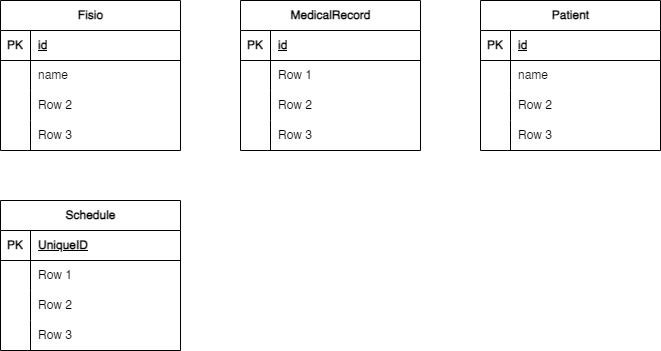

The diagram above was exported from draw.io. Its source (the exported page's mxGraphModel, read from the mxfile embedded in the PNG):
<mxGraphModel dx="1050" dy="522" grid="1" gridSize="10" guides="1" tooltips="1" connect="1" arrows="1" fold="1" page="1" pageScale="1" pageWidth="827" pageHeight="1169" background="#ffffff" math="0" shadow="0">
  <root>
    <mxCell id="0" />
    <mxCell id="1" parent="0" />
    <mxCell id="LY28iIJfjfrnBVSnbyiE-1" value="Fisio" style="shape=table;startSize=30;container=1;collapsible=1;childLayout=tableLayout;fixedRows=1;rowLines=0;fontStyle=1;align=center;resizeLast=1;html=1;" vertex="1" parent="1">
      <mxGeometry x="40" y="40" width="180" height="150" as="geometry" />
    </mxCell>
    <mxCell id="LY28iIJfjfrnBVSnbyiE-2" value="" style="shape=tableRow;horizontal=0;startSize=0;swimlaneHead=0;swimlaneBody=0;fillColor=none;collapsible=0;dropTarget=0;points=[[0,0.5],[1,0.5]];portConstraint=eastwest;top=0;left=0;right=0;bottom=1;" vertex="1" parent="LY28iIJfjfrnBVSnbyiE-1">
      <mxGeometry y="30" width="180" height="30" as="geometry" />
    </mxCell>
    <mxCell id="LY28iIJfjfrnBVSnbyiE-3" value="PK" style="shape=partialRectangle;connectable=0;fillColor=none;top=0;left=0;bottom=0;right=0;fontStyle=1;overflow=hidden;whiteSpace=wrap;html=1;" vertex="1" parent="LY28iIJfjfrnBVSnbyiE-2">
      <mxGeometry width="30" height="30" as="geometry">
        <mxRectangle width="30" height="30" as="alternateBounds" />
      </mxGeometry>
    </mxCell>
    <mxCell id="LY28iIJfjfrnBVSnbyiE-4" value="id" style="shape=partialRectangle;connectable=0;fillColor=none;top=0;left=0;bottom=0;right=0;align=left;spacingLeft=6;fontStyle=5;overflow=hidden;whiteSpace=wrap;html=1;" vertex="1" parent="LY28iIJfjfrnBVSnbyiE-2">
      <mxGeometry x="30" width="150" height="30" as="geometry">
        <mxRectangle width="150" height="30" as="alternateBounds" />
      </mxGeometry>
    </mxCell>
    <mxCell id="LY28iIJfjfrnBVSnbyiE-5" value="" style="shape=tableRow;horizontal=0;startSize=0;swimlaneHead=0;swimlaneBody=0;fillColor=none;collapsible=0;dropTarget=0;points=[[0,0.5],[1,0.5]];portConstraint=eastwest;top=0;left=0;right=0;bottom=0;" vertex="1" parent="LY28iIJfjfrnBVSnbyiE-1">
      <mxGeometry y="60" width="180" height="30" as="geometry" />
    </mxCell>
    <mxCell id="LY28iIJfjfrnBVSnbyiE-6" value="" style="shape=partialRectangle;connectable=0;fillColor=none;top=0;left=0;bottom=0;right=0;editable=1;overflow=hidden;whiteSpace=wrap;html=1;" vertex="1" parent="LY28iIJfjfrnBVSnbyiE-5">
      <mxGeometry width="30" height="30" as="geometry">
        <mxRectangle width="30" height="30" as="alternateBounds" />
      </mxGeometry>
    </mxCell>
    <mxCell id="LY28iIJfjfrnBVSnbyiE-7" value="name" style="shape=partialRectangle;connectable=0;fillColor=none;top=0;left=0;bottom=0;right=0;align=left;spacingLeft=6;overflow=hidden;whiteSpace=wrap;html=1;" vertex="1" parent="LY28iIJfjfrnBVSnbyiE-5">
      <mxGeometry x="30" width="150" height="30" as="geometry">
        <mxRectangle width="150" height="30" as="alternateBounds" />
      </mxGeometry>
    </mxCell>
    <mxCell id="LY28iIJfjfrnBVSnbyiE-8" value="" style="shape=tableRow;horizontal=0;startSize=0;swimlaneHead=0;swimlaneBody=0;fillColor=none;collapsible=0;dropTarget=0;points=[[0,0.5],[1,0.5]];portConstraint=eastwest;top=0;left=0;right=0;bottom=0;" vertex="1" parent="LY28iIJfjfrnBVSnbyiE-1">
      <mxGeometry y="90" width="180" height="30" as="geometry" />
    </mxCell>
    <mxCell id="LY28iIJfjfrnBVSnbyiE-9" value="" style="shape=partialRectangle;connectable=0;fillColor=none;top=0;left=0;bottom=0;right=0;editable=1;overflow=hidden;whiteSpace=wrap;html=1;" vertex="1" parent="LY28iIJfjfrnBVSnbyiE-8">
      <mxGeometry width="30" height="30" as="geometry">
        <mxRectangle width="30" height="30" as="alternateBounds" />
      </mxGeometry>
    </mxCell>
    <mxCell id="LY28iIJfjfrnBVSnbyiE-10" value="Row 2" style="shape=partialRectangle;connectable=0;fillColor=none;top=0;left=0;bottom=0;right=0;align=left;spacingLeft=6;overflow=hidden;whiteSpace=wrap;html=1;" vertex="1" parent="LY28iIJfjfrnBVSnbyiE-8">
      <mxGeometry x="30" width="150" height="30" as="geometry">
        <mxRectangle width="150" height="30" as="alternateBounds" />
      </mxGeometry>
    </mxCell>
    <mxCell id="LY28iIJfjfrnBVSnbyiE-11" value="" style="shape=tableRow;horizontal=0;startSize=0;swimlaneHead=0;swimlaneBody=0;fillColor=none;collapsible=0;dropTarget=0;points=[[0,0.5],[1,0.5]];portConstraint=eastwest;top=0;left=0;right=0;bottom=0;" vertex="1" parent="LY28iIJfjfrnBVSnbyiE-1">
      <mxGeometry y="120" width="180" height="30" as="geometry" />
    </mxCell>
    <mxCell id="LY28iIJfjfrnBVSnbyiE-12" value="" style="shape=partialRectangle;connectable=0;fillColor=none;top=0;left=0;bottom=0;right=0;editable=1;overflow=hidden;whiteSpace=wrap;html=1;" vertex="1" parent="LY28iIJfjfrnBVSnbyiE-11">
      <mxGeometry width="30" height="30" as="geometry">
        <mxRectangle width="30" height="30" as="alternateBounds" />
      </mxGeometry>
    </mxCell>
    <mxCell id="LY28iIJfjfrnBVSnbyiE-13" value="Row 3" style="shape=partialRectangle;connectable=0;fillColor=none;top=0;left=0;bottom=0;right=0;align=left;spacingLeft=6;overflow=hidden;whiteSpace=wrap;html=1;" vertex="1" parent="LY28iIJfjfrnBVSnbyiE-11">
      <mxGeometry x="30" width="150" height="30" as="geometry">
        <mxRectangle width="150" height="30" as="alternateBounds" />
      </mxGeometry>
    </mxCell>
    <mxCell id="LY28iIJfjfrnBVSnbyiE-14" value="Patient" style="shape=table;startSize=30;container=1;collapsible=1;childLayout=tableLayout;fixedRows=1;rowLines=0;fontStyle=1;align=center;resizeLast=1;html=1;" vertex="1" parent="1">
      <mxGeometry x="520" y="40" width="180" height="150" as="geometry" />
    </mxCell>
    <mxCell id="LY28iIJfjfrnBVSnbyiE-15" value="" style="shape=tableRow;horizontal=0;startSize=0;swimlaneHead=0;swimlaneBody=0;fillColor=none;collapsible=0;dropTarget=0;points=[[0,0.5],[1,0.5]];portConstraint=eastwest;top=0;left=0;right=0;bottom=1;" vertex="1" parent="LY28iIJfjfrnBVSnbyiE-14">
      <mxGeometry y="30" width="180" height="30" as="geometry" />
    </mxCell>
    <mxCell id="LY28iIJfjfrnBVSnbyiE-16" value="PK" style="shape=partialRectangle;connectable=0;fillColor=none;top=0;left=0;bottom=0;right=0;fontStyle=1;overflow=hidden;whiteSpace=wrap;html=1;" vertex="1" parent="LY28iIJfjfrnBVSnbyiE-15">
      <mxGeometry width="30" height="30" as="geometry">
        <mxRectangle width="30" height="30" as="alternateBounds" />
      </mxGeometry>
    </mxCell>
    <mxCell id="LY28iIJfjfrnBVSnbyiE-17" value="id" style="shape=partialRectangle;connectable=0;fillColor=none;top=0;left=0;bottom=0;right=0;align=left;spacingLeft=6;fontStyle=5;overflow=hidden;whiteSpace=wrap;html=1;" vertex="1" parent="LY28iIJfjfrnBVSnbyiE-15">
      <mxGeometry x="30" width="150" height="30" as="geometry">
        <mxRectangle width="150" height="30" as="alternateBounds" />
      </mxGeometry>
    </mxCell>
    <mxCell id="LY28iIJfjfrnBVSnbyiE-18" value="" style="shape=tableRow;horizontal=0;startSize=0;swimlaneHead=0;swimlaneBody=0;fillColor=none;collapsible=0;dropTarget=0;points=[[0,0.5],[1,0.5]];portConstraint=eastwest;top=0;left=0;right=0;bottom=0;" vertex="1" parent="LY28iIJfjfrnBVSnbyiE-14">
      <mxGeometry y="60" width="180" height="30" as="geometry" />
    </mxCell>
    <mxCell id="LY28iIJfjfrnBVSnbyiE-19" value="" style="shape=partialRectangle;connectable=0;fillColor=none;top=0;left=0;bottom=0;right=0;editable=1;overflow=hidden;whiteSpace=wrap;html=1;" vertex="1" parent="LY28iIJfjfrnBVSnbyiE-18">
      <mxGeometry width="30" height="30" as="geometry">
        <mxRectangle width="30" height="30" as="alternateBounds" />
      </mxGeometry>
    </mxCell>
    <mxCell id="LY28iIJfjfrnBVSnbyiE-20" value="name" style="shape=partialRectangle;connectable=0;fillColor=none;top=0;left=0;bottom=0;right=0;align=left;spacingLeft=6;overflow=hidden;whiteSpace=wrap;html=1;" vertex="1" parent="LY28iIJfjfrnBVSnbyiE-18">
      <mxGeometry x="30" width="150" height="30" as="geometry">
        <mxRectangle width="150" height="30" as="alternateBounds" />
      </mxGeometry>
    </mxCell>
    <mxCell id="LY28iIJfjfrnBVSnbyiE-21" value="" style="shape=tableRow;horizontal=0;startSize=0;swimlaneHead=0;swimlaneBody=0;fillColor=none;collapsible=0;dropTarget=0;points=[[0,0.5],[1,0.5]];portConstraint=eastwest;top=0;left=0;right=0;bottom=0;" vertex="1" parent="LY28iIJfjfrnBVSnbyiE-14">
      <mxGeometry y="90" width="180" height="30" as="geometry" />
    </mxCell>
    <mxCell id="LY28iIJfjfrnBVSnbyiE-22" value="" style="shape=partialRectangle;connectable=0;fillColor=none;top=0;left=0;bottom=0;right=0;editable=1;overflow=hidden;whiteSpace=wrap;html=1;" vertex="1" parent="LY28iIJfjfrnBVSnbyiE-21">
      <mxGeometry width="30" height="30" as="geometry">
        <mxRectangle width="30" height="30" as="alternateBounds" />
      </mxGeometry>
    </mxCell>
    <mxCell id="LY28iIJfjfrnBVSnbyiE-23" value="Row 2" style="shape=partialRectangle;connectable=0;fillColor=none;top=0;left=0;bottom=0;right=0;align=left;spacingLeft=6;overflow=hidden;whiteSpace=wrap;html=1;" vertex="1" parent="LY28iIJfjfrnBVSnbyiE-21">
      <mxGeometry x="30" width="150" height="30" as="geometry">
        <mxRectangle width="150" height="30" as="alternateBounds" />
      </mxGeometry>
    </mxCell>
    <mxCell id="LY28iIJfjfrnBVSnbyiE-24" value="" style="shape=tableRow;horizontal=0;startSize=0;swimlaneHead=0;swimlaneBody=0;fillColor=none;collapsible=0;dropTarget=0;points=[[0,0.5],[1,0.5]];portConstraint=eastwest;top=0;left=0;right=0;bottom=0;" vertex="1" parent="LY28iIJfjfrnBVSnbyiE-14">
      <mxGeometry y="120" width="180" height="30" as="geometry" />
    </mxCell>
    <mxCell id="LY28iIJfjfrnBVSnbyiE-25" value="" style="shape=partialRectangle;connectable=0;fillColor=none;top=0;left=0;bottom=0;right=0;editable=1;overflow=hidden;whiteSpace=wrap;html=1;" vertex="1" parent="LY28iIJfjfrnBVSnbyiE-24">
      <mxGeometry width="30" height="30" as="geometry">
        <mxRectangle width="30" height="30" as="alternateBounds" />
      </mxGeometry>
    </mxCell>
    <mxCell id="LY28iIJfjfrnBVSnbyiE-26" value="Row 3" style="shape=partialRectangle;connectable=0;fillColor=none;top=0;left=0;bottom=0;right=0;align=left;spacingLeft=6;overflow=hidden;whiteSpace=wrap;html=1;" vertex="1" parent="LY28iIJfjfrnBVSnbyiE-24">
      <mxGeometry x="30" width="150" height="30" as="geometry">
        <mxRectangle width="150" height="30" as="alternateBounds" />
      </mxGeometry>
    </mxCell>
    <mxCell id="LY28iIJfjfrnBVSnbyiE-27" value="MedicalRecord" style="shape=table;startSize=30;container=1;collapsible=1;childLayout=tableLayout;fixedRows=1;rowLines=0;fontStyle=1;align=center;resizeLast=1;html=1;" vertex="1" parent="1">
      <mxGeometry x="280" y="40" width="180" height="150" as="geometry" />
    </mxCell>
    <mxCell id="LY28iIJfjfrnBVSnbyiE-28" value="" style="shape=tableRow;horizontal=0;startSize=0;swimlaneHead=0;swimlaneBody=0;fillColor=none;collapsible=0;dropTarget=0;points=[[0,0.5],[1,0.5]];portConstraint=eastwest;top=0;left=0;right=0;bottom=1;" vertex="1" parent="LY28iIJfjfrnBVSnbyiE-27">
      <mxGeometry y="30" width="180" height="30" as="geometry" />
    </mxCell>
    <mxCell id="LY28iIJfjfrnBVSnbyiE-29" value="PK" style="shape=partialRectangle;connectable=0;fillColor=none;top=0;left=0;bottom=0;right=0;fontStyle=1;overflow=hidden;whiteSpace=wrap;html=1;" vertex="1" parent="LY28iIJfjfrnBVSnbyiE-28">
      <mxGeometry width="30" height="30" as="geometry">
        <mxRectangle width="30" height="30" as="alternateBounds" />
      </mxGeometry>
    </mxCell>
    <mxCell id="LY28iIJfjfrnBVSnbyiE-30" value="id" style="shape=partialRectangle;connectable=0;fillColor=none;top=0;left=0;bottom=0;right=0;align=left;spacingLeft=6;fontStyle=5;overflow=hidden;whiteSpace=wrap;html=1;" vertex="1" parent="LY28iIJfjfrnBVSnbyiE-28">
      <mxGeometry x="30" width="150" height="30" as="geometry">
        <mxRectangle width="150" height="30" as="alternateBounds" />
      </mxGeometry>
    </mxCell>
    <mxCell id="LY28iIJfjfrnBVSnbyiE-31" value="" style="shape=tableRow;horizontal=0;startSize=0;swimlaneHead=0;swimlaneBody=0;fillColor=none;collapsible=0;dropTarget=0;points=[[0,0.5],[1,0.5]];portConstraint=eastwest;top=0;left=0;right=0;bottom=0;" vertex="1" parent="LY28iIJfjfrnBVSnbyiE-27">
      <mxGeometry y="60" width="180" height="30" as="geometry" />
    </mxCell>
    <mxCell id="LY28iIJfjfrnBVSnbyiE-32" value="" style="shape=partialRectangle;connectable=0;fillColor=none;top=0;left=0;bottom=0;right=0;editable=1;overflow=hidden;whiteSpace=wrap;html=1;" vertex="1" parent="LY28iIJfjfrnBVSnbyiE-31">
      <mxGeometry width="30" height="30" as="geometry">
        <mxRectangle width="30" height="30" as="alternateBounds" />
      </mxGeometry>
    </mxCell>
    <mxCell id="LY28iIJfjfrnBVSnbyiE-33" value="Row 1" style="shape=partialRectangle;connectable=0;fillColor=none;top=0;left=0;bottom=0;right=0;align=left;spacingLeft=6;overflow=hidden;whiteSpace=wrap;html=1;" vertex="1" parent="LY28iIJfjfrnBVSnbyiE-31">
      <mxGeometry x="30" width="150" height="30" as="geometry">
        <mxRectangle width="150" height="30" as="alternateBounds" />
      </mxGeometry>
    </mxCell>
    <mxCell id="LY28iIJfjfrnBVSnbyiE-34" value="" style="shape=tableRow;horizontal=0;startSize=0;swimlaneHead=0;swimlaneBody=0;fillColor=none;collapsible=0;dropTarget=0;points=[[0,0.5],[1,0.5]];portConstraint=eastwest;top=0;left=0;right=0;bottom=0;" vertex="1" parent="LY28iIJfjfrnBVSnbyiE-27">
      <mxGeometry y="90" width="180" height="30" as="geometry" />
    </mxCell>
    <mxCell id="LY28iIJfjfrnBVSnbyiE-35" value="" style="shape=partialRectangle;connectable=0;fillColor=none;top=0;left=0;bottom=0;right=0;editable=1;overflow=hidden;whiteSpace=wrap;html=1;" vertex="1" parent="LY28iIJfjfrnBVSnbyiE-34">
      <mxGeometry width="30" height="30" as="geometry">
        <mxRectangle width="30" height="30" as="alternateBounds" />
      </mxGeometry>
    </mxCell>
    <mxCell id="LY28iIJfjfrnBVSnbyiE-36" value="Row 2" style="shape=partialRectangle;connectable=0;fillColor=none;top=0;left=0;bottom=0;right=0;align=left;spacingLeft=6;overflow=hidden;whiteSpace=wrap;html=1;" vertex="1" parent="LY28iIJfjfrnBVSnbyiE-34">
      <mxGeometry x="30" width="150" height="30" as="geometry">
        <mxRectangle width="150" height="30" as="alternateBounds" />
      </mxGeometry>
    </mxCell>
    <mxCell id="LY28iIJfjfrnBVSnbyiE-37" value="" style="shape=tableRow;horizontal=0;startSize=0;swimlaneHead=0;swimlaneBody=0;fillColor=none;collapsible=0;dropTarget=0;points=[[0,0.5],[1,0.5]];portConstraint=eastwest;top=0;left=0;right=0;bottom=0;" vertex="1" parent="LY28iIJfjfrnBVSnbyiE-27">
      <mxGeometry y="120" width="180" height="30" as="geometry" />
    </mxCell>
    <mxCell id="LY28iIJfjfrnBVSnbyiE-38" value="" style="shape=partialRectangle;connectable=0;fillColor=none;top=0;left=0;bottom=0;right=0;editable=1;overflow=hidden;whiteSpace=wrap;html=1;" vertex="1" parent="LY28iIJfjfrnBVSnbyiE-37">
      <mxGeometry width="30" height="30" as="geometry">
        <mxRectangle width="30" height="30" as="alternateBounds" />
      </mxGeometry>
    </mxCell>
    <mxCell id="LY28iIJfjfrnBVSnbyiE-39" value="Row 3" style="shape=partialRectangle;connectable=0;fillColor=none;top=0;left=0;bottom=0;right=0;align=left;spacingLeft=6;overflow=hidden;whiteSpace=wrap;html=1;" vertex="1" parent="LY28iIJfjfrnBVSnbyiE-37">
      <mxGeometry x="30" width="150" height="30" as="geometry">
        <mxRectangle width="150" height="30" as="alternateBounds" />
      </mxGeometry>
    </mxCell>
    <mxCell id="LY28iIJfjfrnBVSnbyiE-40" value="Schedule" style="shape=table;startSize=30;container=1;collapsible=1;childLayout=tableLayout;fixedRows=1;rowLines=0;fontStyle=1;align=center;resizeLast=1;html=1;" vertex="1" parent="1">
      <mxGeometry x="40" y="240" width="180" height="150" as="geometry" />
    </mxCell>
    <mxCell id="LY28iIJfjfrnBVSnbyiE-41" value="" style="shape=tableRow;horizontal=0;startSize=0;swimlaneHead=0;swimlaneBody=0;fillColor=none;collapsible=0;dropTarget=0;points=[[0,0.5],[1,0.5]];portConstraint=eastwest;top=0;left=0;right=0;bottom=1;" vertex="1" parent="LY28iIJfjfrnBVSnbyiE-40">
      <mxGeometry y="30" width="180" height="30" as="geometry" />
    </mxCell>
    <mxCell id="LY28iIJfjfrnBVSnbyiE-42" value="PK" style="shape=partialRectangle;connectable=0;fillColor=none;top=0;left=0;bottom=0;right=0;fontStyle=1;overflow=hidden;whiteSpace=wrap;html=1;" vertex="1" parent="LY28iIJfjfrnBVSnbyiE-41">
      <mxGeometry width="30" height="30" as="geometry">
        <mxRectangle width="30" height="30" as="alternateBounds" />
      </mxGeometry>
    </mxCell>
    <mxCell id="LY28iIJfjfrnBVSnbyiE-43" value="UniqueID" style="shape=partialRectangle;connectable=0;fillColor=none;top=0;left=0;bottom=0;right=0;align=left;spacingLeft=6;fontStyle=5;overflow=hidden;whiteSpace=wrap;html=1;" vertex="1" parent="LY28iIJfjfrnBVSnbyiE-41">
      <mxGeometry x="30" width="150" height="30" as="geometry">
        <mxRectangle width="150" height="30" as="alternateBounds" />
      </mxGeometry>
    </mxCell>
    <mxCell id="LY28iIJfjfrnBVSnbyiE-44" value="" style="shape=tableRow;horizontal=0;startSize=0;swimlaneHead=0;swimlaneBody=0;fillColor=none;collapsible=0;dropTarget=0;points=[[0,0.5],[1,0.5]];portConstraint=eastwest;top=0;left=0;right=0;bottom=0;" vertex="1" parent="LY28iIJfjfrnBVSnbyiE-40">
      <mxGeometry y="60" width="180" height="30" as="geometry" />
    </mxCell>
    <mxCell id="LY28iIJfjfrnBVSnbyiE-45" value="" style="shape=partialRectangle;connectable=0;fillColor=none;top=0;left=0;bottom=0;right=0;editable=1;overflow=hidden;whiteSpace=wrap;html=1;" vertex="1" parent="LY28iIJfjfrnBVSnbyiE-44">
      <mxGeometry width="30" height="30" as="geometry">
        <mxRectangle width="30" height="30" as="alternateBounds" />
      </mxGeometry>
    </mxCell>
    <mxCell id="LY28iIJfjfrnBVSnbyiE-46" value="Row 1" style="shape=partialRectangle;connectable=0;fillColor=none;top=0;left=0;bottom=0;right=0;align=left;spacingLeft=6;overflow=hidden;whiteSpace=wrap;html=1;" vertex="1" parent="LY28iIJfjfrnBVSnbyiE-44">
      <mxGeometry x="30" width="150" height="30" as="geometry">
        <mxRectangle width="150" height="30" as="alternateBounds" />
      </mxGeometry>
    </mxCell>
    <mxCell id="LY28iIJfjfrnBVSnbyiE-47" value="" style="shape=tableRow;horizontal=0;startSize=0;swimlaneHead=0;swimlaneBody=0;fillColor=none;collapsible=0;dropTarget=0;points=[[0,0.5],[1,0.5]];portConstraint=eastwest;top=0;left=0;right=0;bottom=0;" vertex="1" parent="LY28iIJfjfrnBVSnbyiE-40">
      <mxGeometry y="90" width="180" height="30" as="geometry" />
    </mxCell>
    <mxCell id="LY28iIJfjfrnBVSnbyiE-48" value="" style="shape=partialRectangle;connectable=0;fillColor=none;top=0;left=0;bottom=0;right=0;editable=1;overflow=hidden;whiteSpace=wrap;html=1;" vertex="1" parent="LY28iIJfjfrnBVSnbyiE-47">
      <mxGeometry width="30" height="30" as="geometry">
        <mxRectangle width="30" height="30" as="alternateBounds" />
      </mxGeometry>
    </mxCell>
    <mxCell id="LY28iIJfjfrnBVSnbyiE-49" value="Row 2" style="shape=partialRectangle;connectable=0;fillColor=none;top=0;left=0;bottom=0;right=0;align=left;spacingLeft=6;overflow=hidden;whiteSpace=wrap;html=1;" vertex="1" parent="LY28iIJfjfrnBVSnbyiE-47">
      <mxGeometry x="30" width="150" height="30" as="geometry">
        <mxRectangle width="150" height="30" as="alternateBounds" />
      </mxGeometry>
    </mxCell>
    <mxCell id="LY28iIJfjfrnBVSnbyiE-50" value="" style="shape=tableRow;horizontal=0;startSize=0;swimlaneHead=0;swimlaneBody=0;fillColor=none;collapsible=0;dropTarget=0;points=[[0,0.5],[1,0.5]];portConstraint=eastwest;top=0;left=0;right=0;bottom=0;" vertex="1" parent="LY28iIJfjfrnBVSnbyiE-40">
      <mxGeometry y="120" width="180" height="30" as="geometry" />
    </mxCell>
    <mxCell id="LY28iIJfjfrnBVSnbyiE-51" value="" style="shape=partialRectangle;connectable=0;fillColor=none;top=0;left=0;bottom=0;right=0;editable=1;overflow=hidden;whiteSpace=wrap;html=1;" vertex="1" parent="LY28iIJfjfrnBVSnbyiE-50">
      <mxGeometry width="30" height="30" as="geometry">
        <mxRectangle width="30" height="30" as="alternateBounds" />
      </mxGeometry>
    </mxCell>
    <mxCell id="LY28iIJfjfrnBVSnbyiE-52" value="Row 3" style="shape=partialRectangle;connectable=0;fillColor=none;top=0;left=0;bottom=0;right=0;align=left;spacingLeft=6;overflow=hidden;whiteSpace=wrap;html=1;" vertex="1" parent="LY28iIJfjfrnBVSnbyiE-50">
      <mxGeometry x="30" width="150" height="30" as="geometry">
        <mxRectangle width="150" height="30" as="alternateBounds" />
      </mxGeometry>
    </mxCell>
  </root>
</mxGraphModel>